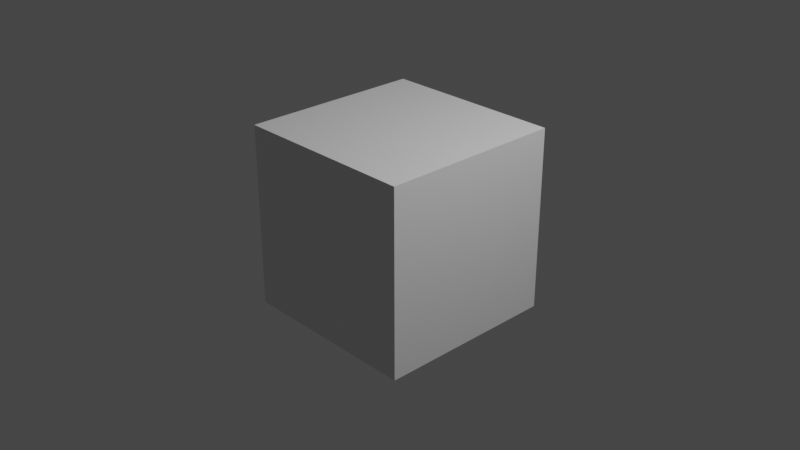 # Source: low-poly-landscape.blend  (saved by Blender 3.3.6; exported with 4.5.12 LTS)
import bpy
from mathutils import Matrix  # noqa: F401  (used for matrix-valued properties, if any)

bpy.ops.wm.read_factory_settings(use_empty=True)
scene = bpy.context.scene
scene.name = 'Scene'

# ---- collections
col_collection = bpy.data.collections.new('Collection'); scene.collection.children.link(col_collection)

# ---- materials (node trees are filled in below, after node groups)
mat_material = bpy.data.materials.new('Material')
mat_material.alpha_threshold = 0.0
mat_material.use_transparent_shadow = False
mat_material.roughness = 0.5
mat_material.line_color = (0.0, 0.0, 0.0, 1.0)

# ---- material node trees
mat_material.use_nodes = True; mat_material.node_tree.nodes.clear()
_N = mat_material.node_tree.nodes; _L = mat_material.node_tree.links
n0 = _N.new('ShaderNodeOutputMaterial'); n0.name = 'Material Output'; n0.location = (300, 300)
n1 = _N.new('ShaderNodeBsdfPrincipled'); n1.name = 'Principled BSDF'; n1.location = (10, 300)
n1.distribution = 'GGX'
n1.subsurface_method = 'RANDOM_WALK_SKIN'
n1.inputs[3].default_value = 1.45
n1.inputs[27].default_value = (0.0, 0.0, 0.0, 1.0)
n1.inputs[28].default_value = 1.0
_L.new(n1.outputs[0], n0.inputs[0])
n0.is_active_output = True

# ---- world
world_world = bpy.data.worlds.new('World'); scene.world = world_world
world_world.use_nodes = True; world_world.node_tree.nodes.clear()
_N = world_world.node_tree.nodes; _L = world_world.node_tree.links
n0 = _N.new('ShaderNodeOutputWorld'); n0.name = 'World Output'; n0.location = (300, 300)
n1 = _N.new('ShaderNodeBackground'); n1.name = 'Background'; n1.location = (10, 300)
n1.inputs[0].default_value = (0.05088, 0.05088, 0.05088, 1.0)
_L.new(n1.outputs[0], n0.inputs[0])
n0.is_active_output = True
world_world.color = (0.05088, 0.05088, 0.05088)
world_world.use_sun_shadow = False
world_world.sun_shadow_jitter_overblur = 0.0

# ---- cameras
cam_camera = bpy.data.cameras.new('Camera')
cam_camera.clip_end = 100.0
cam_camera.ortho_scale = 7.314

# ---- lights
light_light = bpy.data.lights.new('Light', 'POINT')
light_light.transmission_factor = 0.0
light_light.energy = 1000.0
light_light.shadow_soft_size = 0.1
light_light.shadow_maximum_resolution = 0.006
light_light.use_absolute_resolution = True

# ---- meshes
me_cube = bpy.data.meshes.new('Cube')
me_cube.from_pydata([(1.0, 1.0, 1.0), (1.0, 1.0, -1.0), (1.0, -1.0, 1.0), (1.0, -1.0, -1.0), (-1.0, 1.0, 1.0), (-1.0, 1.0, -1.0), (-1.0, -1.0, 1.0), (-1.0, -1.0, -1.0)], [], [(0, 4, 6, 2), (3, 2, 6, 7), (7, 6, 4, 5), (5, 1, 3, 7), (1, 0, 2, 3), (5, 4, 0, 1)])
_uv = me_cube.uv_layers.new(name='UVMap')
_uv.uv.foreach_set('vector', [0.625, 0.5, 0.875, 0.5, 0.875, 0.75, 0.625, 0.75, 0.375, 0.75, 0.625, 0.75, 0.625, 1.0, 0.375, 1.0, 0.375, 0.0, 0.625, 0.0, 0.625, 0.25, 0.375, 0.25, 0.125, 0.5, 0.375, 0.5, 0.375, 0.75, 0.125, 0.75, 0.375, 0.5, 0.625, 0.5, 0.625, 0.75, 0.375, 0.75, 0.375, 0.25, 0.625, 0.25, 0.625, 0.5, 0.375, 0.5])
me_cube.materials.append(mat_material)
me_cube.use_mirror_vertex_groups = False
me_cube.update()

# ---- objects
ob_cube = bpy.data.objects.new('Cube', me_cube)
ob_light = bpy.data.objects.new('Light', light_light)
ob_camera = bpy.data.objects.new('Camera', cam_camera)

# ---- transforms, parenting, visibility, modifiers, constraints
ob_cube.location = (0.0, 0.0, 0.0)
ob_cube.lock_rotations_4d = False
ob_cube.empty_display_type = 'ARROWS'
ob_cube.lineart.crease_threshold = 0.0
ob_light.location = (4.076, 1.005, 5.904)
ob_light.rotation_euler = (0.6503, 0.05522, 1.866)
ob_light.lock_rotations_4d = False
ob_light.empty_display_type = 'ARROWS'
ob_light.color = (0.0, 0.0, 0.0, 0.0)
ob_light.lineart.crease_threshold = 0.0
ob_camera.location = (7.359, -6.926, 4.958)
ob_camera.rotation_euler = (1.109, 0.0, 0.8149)
ob_camera.lock_rotations_4d = False
ob_camera.empty_display_type = 'ARROWS'
ob_camera.color = (0.0, 0.0, 0.0, 0.0)
ob_camera.display_type = 'WIRE'
ob_camera.lineart.crease_threshold = 0.0

# ---- collection membership
col_collection.objects.link(ob_cube)
col_collection.objects.link(ob_light)
col_collection.objects.link(ob_camera)

# ---- scene / render settings (as saved in the file)
scene.camera = ob_camera
scene.frame_start = 1; scene.frame_end = 250; scene.frame_set(1)
scene.render.engine = 'BLENDER_EEVEE_NEXT'
scene.cycles.sampling_pattern = 'TABULATED_SOBOL'
scene.cycles.use_light_tree = False
scene.view_settings.view_transform = 'Filmic'
bpy.context.view_layer.update()
